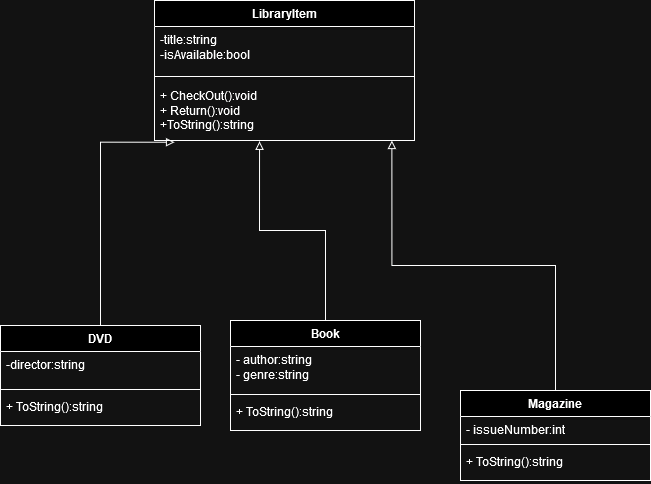

The diagram above was exported from draw.io. Its source (the exported page's mxGraphModel, read from the mxfile embedded in the PNG):
<mxGraphModel dx="1195" dy="665" grid="1" gridSize="10" guides="1" tooltips="1" connect="1" arrows="1" fold="1" page="1" pageScale="1" pageWidth="827" pageHeight="1169" math="0" shadow="0">
  <root>
    <mxCell id="0" />
    <mxCell id="1" parent="0" />
    <mxCell id="Q4Uj4p6xYLtwoTUzbuMk-1" value="LibraryItem" style="swimlane;fontStyle=1;align=center;verticalAlign=top;childLayout=stackLayout;horizontal=1;startSize=26;horizontalStack=0;resizeParent=1;resizeParentMax=0;resizeLast=0;collapsible=1;marginBottom=0;whiteSpace=wrap;html=1;" parent="1" vertex="1">
      <mxGeometry x="284" y="90" width="260" height="140" as="geometry" />
    </mxCell>
    <mxCell id="Q4Uj4p6xYLtwoTUzbuMk-2" value="&lt;div&gt;-title:string&lt;/div&gt;&lt;div&gt;-isAvailable:bool&lt;/div&gt;" style="text;strokeColor=none;fillColor=none;align=left;verticalAlign=top;spacingLeft=4;spacingRight=4;overflow=hidden;rotatable=0;points=[[0,0.5],[1,0.5]];portConstraint=eastwest;whiteSpace=wrap;html=1;" parent="Q4Uj4p6xYLtwoTUzbuMk-1" vertex="1">
      <mxGeometry y="26" width="260" height="44" as="geometry" />
    </mxCell>
    <mxCell id="Q4Uj4p6xYLtwoTUzbuMk-3" value="" style="line;strokeWidth=1;fillColor=none;align=left;verticalAlign=middle;spacingTop=-1;spacingLeft=3;spacingRight=3;rotatable=0;labelPosition=right;points=[];portConstraint=eastwest;strokeColor=inherit;" parent="Q4Uj4p6xYLtwoTUzbuMk-1" vertex="1">
      <mxGeometry y="70" width="260" height="12" as="geometry" />
    </mxCell>
    <mxCell id="Q4Uj4p6xYLtwoTUzbuMk-4" value="&lt;div&gt;+ CheckOut():void&lt;/div&gt;&lt;div&gt;+ Return():void&lt;br&gt;&lt;/div&gt;&lt;div&gt;+ToString():string&lt;/div&gt;" style="text;strokeColor=none;fillColor=none;align=left;verticalAlign=top;spacingLeft=4;spacingRight=4;overflow=hidden;rotatable=0;points=[[0,0.5],[1,0.5]];portConstraint=eastwest;whiteSpace=wrap;html=1;" parent="Q4Uj4p6xYLtwoTUzbuMk-1" vertex="1">
      <mxGeometry y="82" width="260" height="58" as="geometry" />
    </mxCell>
    <mxCell id="V5HzuzCUcpxzkneoCUdy-27" value="Book" style="swimlane;fontStyle=1;align=center;verticalAlign=top;childLayout=stackLayout;horizontal=1;startSize=26;horizontalStack=0;resizeParent=1;resizeParentMax=0;resizeLast=0;collapsible=1;marginBottom=0;whiteSpace=wrap;html=1;" vertex="1" parent="1">
      <mxGeometry x="360" y="410" width="190" height="110" as="geometry" />
    </mxCell>
    <mxCell id="V5HzuzCUcpxzkneoCUdy-28" value="&lt;div&gt;- author:string&lt;/div&gt;&lt;div&gt;- genre:string&lt;br&gt;&lt;/div&gt;&lt;div&gt;&lt;br&gt;&lt;/div&gt;" style="text;strokeColor=none;fillColor=none;align=left;verticalAlign=top;spacingLeft=4;spacingRight=4;overflow=hidden;rotatable=0;points=[[0,0.5],[1,0.5]];portConstraint=eastwest;whiteSpace=wrap;html=1;" vertex="1" parent="V5HzuzCUcpxzkneoCUdy-27">
      <mxGeometry y="26" width="190" height="44" as="geometry" />
    </mxCell>
    <mxCell id="V5HzuzCUcpxzkneoCUdy-29" value="" style="line;strokeWidth=1;fillColor=none;align=left;verticalAlign=middle;spacingTop=-1;spacingLeft=3;spacingRight=3;rotatable=0;labelPosition=right;points=[];portConstraint=eastwest;strokeColor=inherit;" vertex="1" parent="V5HzuzCUcpxzkneoCUdy-27">
      <mxGeometry y="70" width="190" height="8" as="geometry" />
    </mxCell>
    <mxCell id="V5HzuzCUcpxzkneoCUdy-30" value="&lt;div&gt;+ ToString():string&lt;/div&gt;&lt;div&gt;&lt;br&gt;&lt;/div&gt;" style="text;strokeColor=none;fillColor=none;align=left;verticalAlign=top;spacingLeft=4;spacingRight=4;overflow=hidden;rotatable=0;points=[[0,0.5],[1,0.5]];portConstraint=eastwest;whiteSpace=wrap;html=1;" vertex="1" parent="V5HzuzCUcpxzkneoCUdy-27">
      <mxGeometry y="78" width="190" height="32" as="geometry" />
    </mxCell>
    <mxCell id="V5HzuzCUcpxzkneoCUdy-37" value="Magazine" style="swimlane;fontStyle=1;align=center;verticalAlign=top;childLayout=stackLayout;horizontal=1;startSize=26;horizontalStack=0;resizeParent=1;resizeParentMax=0;resizeLast=0;collapsible=1;marginBottom=0;whiteSpace=wrap;html=1;" vertex="1" parent="1">
      <mxGeometry x="590" y="480" width="190" height="90" as="geometry" />
    </mxCell>
    <mxCell id="V5HzuzCUcpxzkneoCUdy-38" value="- issueNumber:int" style="text;strokeColor=none;fillColor=none;align=left;verticalAlign=top;spacingLeft=4;spacingRight=4;overflow=hidden;rotatable=0;points=[[0,0.5],[1,0.5]];portConstraint=eastwest;whiteSpace=wrap;html=1;" vertex="1" parent="V5HzuzCUcpxzkneoCUdy-37">
      <mxGeometry y="26" width="190" height="24" as="geometry" />
    </mxCell>
    <mxCell id="V5HzuzCUcpxzkneoCUdy-39" value="" style="line;strokeWidth=1;fillColor=none;align=left;verticalAlign=middle;spacingTop=-1;spacingLeft=3;spacingRight=3;rotatable=0;labelPosition=right;points=[];portConstraint=eastwest;strokeColor=inherit;" vertex="1" parent="V5HzuzCUcpxzkneoCUdy-37">
      <mxGeometry y="50" width="190" height="8" as="geometry" />
    </mxCell>
    <mxCell id="V5HzuzCUcpxzkneoCUdy-40" value="&lt;div&gt;+ ToString():string&lt;/div&gt;&lt;div&gt;&lt;br&gt;&lt;/div&gt;" style="text;strokeColor=none;fillColor=none;align=left;verticalAlign=top;spacingLeft=4;spacingRight=4;overflow=hidden;rotatable=0;points=[[0,0.5],[1,0.5]];portConstraint=eastwest;whiteSpace=wrap;html=1;" vertex="1" parent="V5HzuzCUcpxzkneoCUdy-37">
      <mxGeometry y="58" width="190" height="32" as="geometry" />
    </mxCell>
    <mxCell id="V5HzuzCUcpxzkneoCUdy-42" value="DVD" style="swimlane;fontStyle=1;align=center;verticalAlign=top;childLayout=stackLayout;horizontal=1;startSize=26;horizontalStack=0;resizeParent=1;resizeParentMax=0;resizeLast=0;collapsible=1;marginBottom=0;whiteSpace=wrap;html=1;" vertex="1" parent="1">
      <mxGeometry x="130" y="415" width="200" height="100" as="geometry" />
    </mxCell>
    <mxCell id="V5HzuzCUcpxzkneoCUdy-43" value="-director:string" style="text;strokeColor=none;fillColor=none;align=left;verticalAlign=top;spacingLeft=4;spacingRight=4;overflow=hidden;rotatable=0;points=[[0,0.5],[1,0.5]];portConstraint=eastwest;whiteSpace=wrap;html=1;" vertex="1" parent="V5HzuzCUcpxzkneoCUdy-42">
      <mxGeometry y="26" width="200" height="34" as="geometry" />
    </mxCell>
    <mxCell id="V5HzuzCUcpxzkneoCUdy-44" value="" style="line;strokeWidth=1;fillColor=none;align=left;verticalAlign=middle;spacingTop=-1;spacingLeft=3;spacingRight=3;rotatable=0;labelPosition=right;points=[];portConstraint=eastwest;strokeColor=inherit;" vertex="1" parent="V5HzuzCUcpxzkneoCUdy-42">
      <mxGeometry y="60" width="200" height="8" as="geometry" />
    </mxCell>
    <mxCell id="V5HzuzCUcpxzkneoCUdy-45" value="&lt;div&gt;+ ToString():string&lt;/div&gt;&lt;div&gt;&lt;br&gt;&lt;/div&gt;" style="text;strokeColor=none;fillColor=none;align=left;verticalAlign=top;spacingLeft=4;spacingRight=4;overflow=hidden;rotatable=0;points=[[0,0.5],[1,0.5]];portConstraint=eastwest;whiteSpace=wrap;html=1;" vertex="1" parent="V5HzuzCUcpxzkneoCUdy-42">
      <mxGeometry y="68" width="200" height="32" as="geometry" />
    </mxCell>
    <mxCell id="V5HzuzCUcpxzkneoCUdy-49" style="edgeStyle=orthogonalEdgeStyle;rounded=0;orthogonalLoop=1;jettySize=auto;html=1;entryX=0.913;entryY=1;entryDx=0;entryDy=0;entryPerimeter=0;endArrow=block;endFill=0;" edge="1" parent="1" source="V5HzuzCUcpxzkneoCUdy-37" target="Q4Uj4p6xYLtwoTUzbuMk-4">
      <mxGeometry relative="1" as="geometry" />
    </mxCell>
    <mxCell id="V5HzuzCUcpxzkneoCUdy-52" style="edgeStyle=orthogonalEdgeStyle;rounded=0;orthogonalLoop=1;jettySize=auto;html=1;entryX=0.077;entryY=1.03;entryDx=0;entryDy=0;entryPerimeter=0;endArrow=block;endFill=0;" edge="1" parent="1" source="V5HzuzCUcpxzkneoCUdy-42" target="Q4Uj4p6xYLtwoTUzbuMk-4">
      <mxGeometry relative="1" as="geometry" />
    </mxCell>
    <mxCell id="V5HzuzCUcpxzkneoCUdy-53" style="edgeStyle=orthogonalEdgeStyle;rounded=0;orthogonalLoop=1;jettySize=auto;html=1;entryX=0.404;entryY=1.014;entryDx=0;entryDy=0;entryPerimeter=0;endArrow=block;endFill=0;" edge="1" parent="1" source="V5HzuzCUcpxzkneoCUdy-27" target="Q4Uj4p6xYLtwoTUzbuMk-4">
      <mxGeometry relative="1" as="geometry" />
    </mxCell>
  </root>
</mxGraphModel>